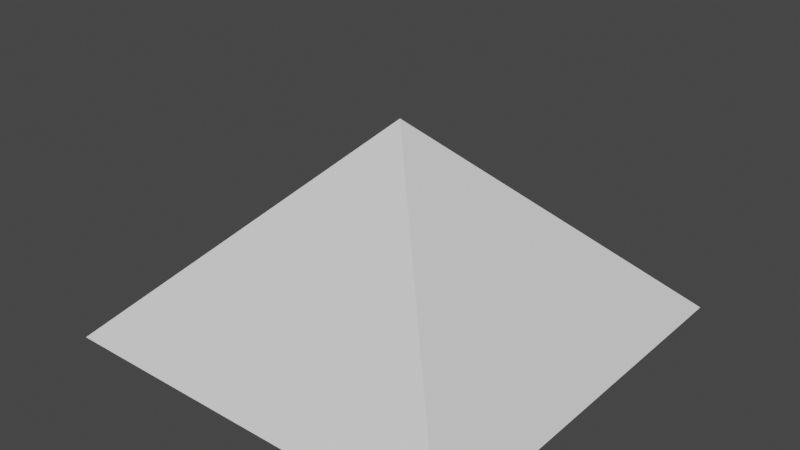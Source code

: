 # Source: Tip.blend  (saved by Blender 2.91.10; exported with 4.5.12 LTS)
import bpy
from mathutils import Matrix  # noqa: F401  (used for matrix-valued properties, if any)

bpy.ops.wm.read_factory_settings(use_empty=True)
scene = bpy.context.scene
scene.name = 'Scene'

# ---- collections
col_collection = bpy.data.collections.new('Collection'); scene.collection.children.link(col_collection)

# ---- materials (node trees are filled in below, after node groups)
mat_material = bpy.data.materials.new('Material')
mat_material.alpha_threshold = 0.0
mat_material.use_transparent_shadow = False
mat_material.line_color = (0.0, 0.0, 0.0, 1.0)

# ---- material node trees
mat_material.use_nodes = True; mat_material.node_tree.nodes.clear()
_N = mat_material.node_tree.nodes; _L = mat_material.node_tree.links
n0 = _N.new('ShaderNodeOutputMaterial'); n0.name = 'Material Output'; n0.location = (300, 300)
n1 = _N.new('ShaderNodeBsdfPrincipled'); n1.name = 'Principled BSDF'; n1.location = (10, 300)
n1.distribution = 'GGX'
n1.subsurface_method = 'BURLEY'
n1.inputs[2].default_value = 0.4
n1.inputs[3].default_value = 1.45
n1.inputs[27].default_value = (0.0, 0.0, 0.0, 1.0)
n1.inputs[28].default_value = 1.0
_L.new(n1.outputs[0], n0.inputs[0])
n0.is_active_output = True

# ---- world
world_world = bpy.data.worlds.new('World'); scene.world = world_world
world_world.use_nodes = True; world_world.node_tree.nodes.clear()
_N = world_world.node_tree.nodes; _L = world_world.node_tree.links
n0 = _N.new('ShaderNodeOutputWorld'); n0.name = 'World Output'; n0.location = (300, 300)
n1 = _N.new('ShaderNodeBackground'); n1.name = 'Background'; n1.location = (10, 300)
n1.inputs[0].default_value = (0.05088, 0.05088, 0.05088, 1.0)
_L.new(n1.outputs[0], n0.inputs[0])
n0.is_active_output = True
world_world.color = (0.05088, 0.05088, 0.05088)
world_world.use_sun_shadow = False
world_world.sun_shadow_jitter_overblur = 0.0

# ---- meshes
me_cube = bpy.data.meshes.new('Cube')
me_cube.from_pydata([(0.0, 0.0, 1.0), (1.0, 1.0, 0.0), (0.0, 0.0, 1.0), (1.0, -1.0, 0.0), (0.0, 0.0, 1.0), (-1.0, 1.0, 0.0), (0.0, 0.0, 1.0), (-1.0, -1.0, 0.0)], [], [(5, 1, 3, 7), (0, 4, 6, 2), (2, 6, 7, 3), (0, 2, 3, 1), (6, 4, 5, 7), (4, 0, 1, 5)])
_uv = me_cube.uv_layers.new(name='UVMap')
_uv.uv.foreach_set('vector', [0.5, 0.25, 0.5, 0.5, 0.5, 0.75, 0.5, 0.0, 0.75, 0.625, 0.75, 0.625, 0.75, 0.625, 0.75, 0.625, 0.75, 0.625, 0.75, 0.625, 0.875, 0.75, 0.625, 0.75, 0.75, 0.625, 0.75, 0.625, 0.5, 0.75, 0.5, 0.5, 0.75, 0.625, 0.75, 0.625, 0.875, 0.5, 0.875, 0.75, 0.75, 0.625, 0.75, 0.625, 0.625, 0.5, 0.875, 0.5])
me_cube.materials.append(mat_material)
me_cube.use_remesh_preserve_volume = False
me_cube.use_remesh_preserve_attributes = False
me_cube.use_mirror_vertex_groups = False
me_cube.update()

# ---- objects
ob_cube = bpy.data.objects.new('Cube', me_cube)

# ---- transforms, parenting, visibility, modifiers, constraints
ob_cube.location = (0.0, 0.0, 0.0)
ob_cube.lock_rotations_4d = False
ob_cube.empty_display_type = 'ARROWS'
ob_cube.lineart.crease_threshold = 0.0

# ---- collection membership
col_collection.objects.link(ob_cube)

# ---- scene / render settings (as saved in the file)
scene.frame_start = 1; scene.frame_end = 250; scene.frame_set(1)
scene.render.engine = 'BLENDER_EEVEE_NEXT'
scene.cycles.use_denoising = False
scene.cycles.samples = 128
scene.cycles.sampling_pattern = 'TABULATED_SOBOL'
scene.cycles.use_adaptive_sampling = False
scene.cycles.use_light_tree = False
scene.view_settings.view_transform = 'Filmic'
bpy.context.view_layer.update()

# ---- added for rendering (the .blend has no active camera and no usable light): camera, sun
cam_auto = bpy.data.cameras.new('AutoCamera')
cam_auto.lens = 50.0
cam_auto.sensor_width = 36.0
cam_auto.clip_end = 1000.0
ob_auto_camera = bpy.data.objects.new('AutoCamera', cam_auto)
scene.collection.objects.link(ob_auto_camera)
ob_auto_camera.location = (2.77567, -3.33081, 2.72054)
ob_auto_camera.rotation_euler = (1.09748, -7.21219e-08, 0.694738)
scene.camera = ob_auto_camera
light_auto_sun = bpy.data.lights.new('AutoSun', 'SUN')
light_auto_sun.energy = 3.0
light_auto_sun.angle = 0.0523599
ob_auto_sun = bpy.data.objects.new('AutoSun', light_auto_sun)
scene.collection.objects.link(ob_auto_sun)
ob_auto_sun.rotation_euler = (0.872665, 0.174533, 0.523599)
bpy.context.view_layer.update()

